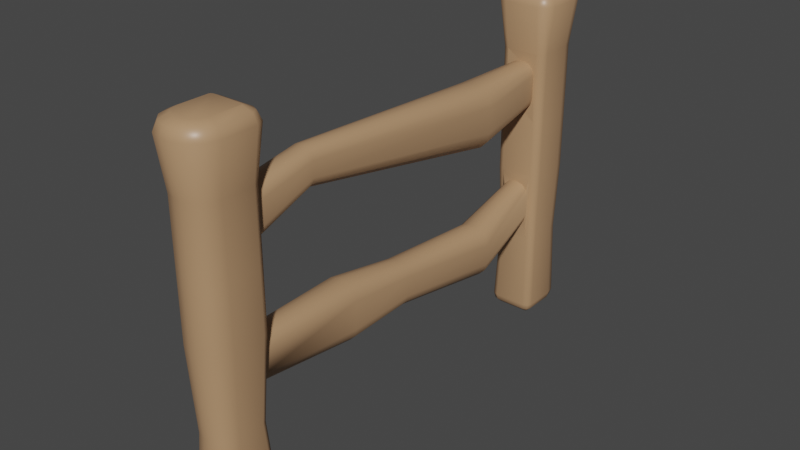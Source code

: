 # Source: fence.blend  (saved by Blender 2.83.19; exported with 4.5.12 LTS)
import bpy
from mathutils import Matrix  # noqa: F401  (used for matrix-valued properties, if any)

bpy.ops.wm.read_factory_settings(use_empty=True)
scene = bpy.context.scene
scene.name = 'Scene'

# ---- collections
col_collection = bpy.data.collections.new('Collection'); scene.collection.children.link(col_collection)

# ---- images (referenced by path relative to the original .blend; pixels are not part of the script)
import os
ASSET_DIR = os.environ.get("B2B_ASSET_DIR", "")  # directory of the original .blend (textures are referenced by path, not embedded)
HERE = os.path.dirname(os.path.abspath(__file__))  # packed textures are extracted next to this script under _unpacked/

def load_image(name, relpath, width, height, colorspace="sRGB"):
    """Load a texture the original file referenced (path relative to the .blend, or extracted next to this script)."""
    p = next((c for c in (os.path.join(HERE, relpath), os.path.join(ASSET_DIR, relpath)) if relpath and os.path.exists(c)), "")
    if p:
        img = bpy.data.images.load(p, check_existing=True)
        img.name = name
    else:  # same state as the original file: an image datablock whose file is absent (Cycles renders it pink)
        img = bpy.data.images.new(name, width, height)
        img.source = "FILE"
        img.filepath = "//" + (relpath or name)
    img.colorspace_settings.name = colorspace
    return img
img_untitled = load_image('Untitled', 'Untitled.png', 1024, 1024, 'sRGB')

# ---- materials (node trees are filled in below, after node groups)
mat_material = bpy.data.materials.new('Material')
mat_material.alpha_threshold = 0.0
mat_material.line_color = (0.0, 0.0, 0.0, 1.0)

# ---- node groups
ng_auto_smooth = bpy.data.node_groups.new('Auto Smooth', 'GeometryNodeTree')
_s = ng_auto_smooth.interface.new_socket(name='Geometry', in_out='OUTPUT', socket_type='NodeSocketGeometry')
_s = ng_auto_smooth.interface.new_socket(name='Geometry', in_out='INPUT', socket_type='NodeSocketGeometry')
_s = ng_auto_smooth.interface.new_socket(name='Angle', in_out='INPUT', socket_type='NodeSocketFloat')
_s.subtype = 'ANGLE'
_s.min_value = 0.0
_s.max_value = 3.142
ng_auto_smooth.is_modifier = True
_N = ng_auto_smooth.nodes; _L = ng_auto_smooth.links
n0 = _N.new('NodeGroupOutput'); n0.name = 'Group Output'; n0.location = (480, -100)
n1 = _N.new('NodeGroupInput'); n1.name = 'Group Input'; n1.location = (-420, -300)
n2 = _N.new('NodeGroupInput'); n2.name = 'Group Input.001'; n2.location = (-60, -100)
n3 = _N.new('GeometryNodeSetShadeSmooth'); n3.name = 'Set Shade Smooth'; n3.location = (120, -100)
n3.domain = 'EDGE'
n4 = _N.new('GeometryNodeSetShadeSmooth'); n4.name = 'Set Shade Smooth.001'; n4.location = (300, -100)
n5 = _N.new('GeometryNodeInputMeshEdgeAngle'); n5.name = 'Edge Angle'; n5.location = (-420, -220)
n6 = _N.new('GeometryNodeInputEdgeSmooth'); n6.name = 'Is Edge Smooth'; n6.location = (-60, -160)
n7 = _N.new('GeometryNodeInputShadeSmooth'); n7.name = 'Is Face Smooth'; n7.location = (-240, -340)
n8 = _N.new('FunctionNodeBooleanMath'); n8.name = 'Boolean Math'; n8.location = (-60, -220)
n9 = _N.new('FunctionNodeCompare'); n9.name = 'Compare'; n9.location = (-240, -180)
n9.operation = 'LESS_EQUAL'
_L.new(n5.outputs[0], n9.inputs[0])
_L.new(n4.outputs[0], n0.inputs[0])
_L.new(n1.outputs[1], n9.inputs[1])
_L.new(n9.outputs[0], n8.inputs[0])
_L.new(n7.outputs[0], n8.inputs[1])
_L.new(n2.outputs[0], n3.inputs[0])
_L.new(n6.outputs[0], n3.inputs[1])
_L.new(n3.outputs[0], n4.inputs[0])
_L.new(n8.outputs[0], n3.inputs[2])
n0.is_active_output = True

# ---- material node trees
mat_material.use_nodes = True; mat_material.node_tree.nodes.clear()
_N = mat_material.node_tree.nodes; _L = mat_material.node_tree.links
n0 = _N.new('ShaderNodeOutputMaterial'); n0.name = 'Material Output'; n0.location = (300, 300)
n1 = _N.new('ShaderNodeBsdfPrincipled'); n1.name = 'Principled BSDF'; n1.location = (10, 300)
n1.distribution = 'GGX'
n1.subsurface_method = 'BURLEY'
n1.inputs[0].default_value = (0.4564, 0.2698, 0.1451, 1.0)
n1.inputs[2].default_value = 0.4
n1.inputs[3].default_value = 1.45
n1.inputs[27].default_value = (0.0, 0.0, 0.0, 1.0)
n1.inputs[28].default_value = 1.0
n2 = _N.new('ShaderNodeTexImage'); n2.name = 'Image Texture'; n2.location = (-349, 241)
n2.image = img_untitled
_L.new(n1.outputs[0], n0.inputs[0])
n0.is_active_output = True

# ---- world
world_world = bpy.data.worlds.new('World'); scene.world = world_world
world_world.use_nodes = True; world_world.node_tree.nodes.clear()
_N = world_world.node_tree.nodes; _L = world_world.node_tree.links
n0 = _N.new('ShaderNodeOutputWorld'); n0.name = 'World Output'; n0.location = (300, 300)
n1 = _N.new('ShaderNodeBackground'); n1.name = 'Background'; n1.location = (10, 300)
n1.inputs[0].default_value = (0.05088, 0.05088, 0.05088, 1.0)
_L.new(n1.outputs[0], n0.inputs[0])
n0.is_active_output = True
world_world.color = (0.05088, 0.05088, 0.05088)
world_world.use_sun_shadow = False
world_world.sun_shadow_jitter_overblur = 0.0

# ---- meshes
me_cube = bpy.data.meshes.new('Cube')
me_cube.from_pydata([(-0.7697, 1.508, 10.03), (-0.112, 0.8504, 10.03), (-0.6816, 1.179, 10.03), (-0.4408, 0.9385, 10.03), (0.1161, 0.8504, 10.03), (0.7739, 1.508, 10.03), (0.445, 0.9385, 10.03), (0.6857, 1.179, 10.03), (0.1161, 0.8504, 7.776), (0.7739, 1.508, 7.776), (0.445, 0.9385, 7.776), (0.6857, 1.179, 7.776), (-0.7697, 1.508, 7.776), (-0.112, 0.8504, 7.776), (-0.6816, 1.179, 7.776), (-0.4408, 0.9385, 7.776), (0.1161, 0.8504, 5.889), (0.7739, 1.508, 5.889), (0.445, 0.9385, 5.889), (0.6857, 1.179, 5.889), (-0.7697, 1.508, 5.889), (-0.112, 0.8504, 5.889), (-0.6816, 1.179, 5.889), (-0.4408, 0.9385, 5.889), (0.6413, 1.555, 3.14), (0.09655, 1.01, 3.14), (0.5684, 1.283, 3.14), (0.3689, 1.083, 3.14), (-0.6372, 1.555, 3.14), (-0.09238, 1.01, 3.14), (-0.5642, 1.283, 3.14), (-0.3648, 1.083, 3.14), (0.7739, 15.98, 10.03), (0.1161, 16.64, 10.03), (0.6857, 16.31, 10.03), (0.445, 16.55, 10.03), (-0.112, 16.64, 10.03), (-0.7697, 15.98, 10.03), (-0.4408, 16.55, 10.03), (-0.6816, 16.31, 10.03), (0.7739, 15.98, 7.776), (0.1161, 16.64, 7.776), (0.6857, 16.31, 7.776), (0.445, 16.55, 7.776), (-0.112, 16.64, 7.776), (-0.7697, 15.98, 7.776), (-0.4408, 16.55, 7.776), (-0.6816, 16.31, 7.776), (0.7739, 15.98, 5.889), (0.1161, 16.64, 5.889), (0.6857, 16.31, 5.889), (0.445, 16.55, 5.889), (-0.112, 16.64, 5.889), (-0.7697, 15.98, 5.889), (-0.4408, 16.55, 5.889), (-0.6816, 16.31, 5.889), (0.1044, 16.54, 3.532), (0.6944, 15.95, 3.532), (0.3994, 16.46, 3.532), (0.6154, 16.25, 3.532), (-0.6902, 15.95, 3.532), (-0.1002, 16.54, 3.532), (-0.6112, 16.25, 3.532), (-0.3952, 16.46, 3.532), (-0.5293, 2.767, 10.03), (-0.7697, 2.526, 10.03), (-0.6993, 2.696, 10.03), (0.7739, 2.526, 10.03), (0.5335, 2.767, 10.03), (0.7035, 2.696, 10.03), (0.7739, 2.526, 7.776), (0.5335, 2.767, 7.776), (0.7035, 2.696, 7.776), (-0.5293, 2.767, 7.776), (-0.7697, 2.526, 7.776), (-0.6993, 2.696, 7.776), (-0.543, 2.765, 5.901), (-0.7697, 2.526, 5.889), (-0.6993, 2.696, 5.889), (0.775, 2.521, 5.888), (0.5658, 2.761, 5.915), (0.705, 2.69, 5.887), (0.4438, 2.609, 2.889), (0.6413, 2.398, 3.14), (0.583, 2.539, 3.14), (-0.6372, 2.398, 3.14), (-0.4396, 2.609, 2.889), (-0.5789, 2.539, 3.14), (-0.7697, 14.95, 7.776), (-0.5293, 14.71, 7.776), (-0.6993, 14.78, 7.776), (-0.7697, 14.95, 10.03), (-0.5293, 14.71, 10.03), (-0.6993, 14.78, 10.03), (0.5335, 14.71, 10.03), (0.7739, 14.95, 10.03), (0.7035, 14.78, 10.03), (0.5335, 14.71, 7.776), (0.7739, 14.95, 7.776), (0.7035, 14.78, 7.776), (-0.6902, 15.03, 3.532), (-0.4746, 14.81, 3.532), (-0.6271, 14.88, 3.532), (-0.7697, 14.95, 5.889), (-0.5293, 14.71, 5.889), (-0.6993, 14.78, 5.889), (0.5335, 14.71, 5.889), (0.7739, 14.95, 5.889), (0.7035, 14.78, 5.889), (0.6944, 15.03, 3.532), (0.4788, 14.81, 3.532), (0.6313, 14.88, 3.532), (0.0883, 1.062, 11.99), (0.1425, 0.6497, 11.57), (0.1257, 0.7775, 11.85), (0.5625, 1.536, 11.99), (0.9745, 1.482, 11.57), (0.8467, 1.499, 11.85), (0.336, 1.127, 11.99), (0.5462, 0.7633, 11.57), (0.4816, 0.8751, 11.85), (0.497, 1.288, 11.99), (0.861, 1.078, 11.57), (0.7491, 1.143, 11.85), (-0.5583, 1.536, 11.99), (-0.9703, 1.482, 11.57), (-0.8426, 1.499, 11.85), (-0.08413, 1.062, 11.99), (-0.1384, 0.6497, 11.57), (-0.1216, 0.7775, 11.85), (-0.4929, 1.288, 11.99), (-0.8568, 1.078, 11.57), (-0.7449, 1.143, 11.85), (-0.3319, 1.127, 11.99), (-0.542, 0.7633, 11.57), (-0.4774, 0.8751, 11.85), (0.5625, 15.95, 11.99), (0.9745, 16.01, 11.57), (0.8467, 15.99, 11.85), (0.0883, 16.43, 11.99), (0.1425, 16.84, 11.57), (0.1257, 16.71, 11.85), (0.497, 16.2, 11.99), (0.861, 16.41, 11.57), (0.7491, 16.34, 11.85), (0.336, 16.36, 11.99), (0.5462, 16.72, 11.57), (0.4816, 16.61, 11.85), (-0.08413, 16.43, 11.99), (-0.1384, 16.84, 11.57), (-0.1216, 16.71, 11.85), (-0.5583, 15.95, 11.99), (-0.9703, 16.01, 11.57), (-0.8426, 15.99, 11.85), (-0.3319, 16.36, 11.99), (-0.542, 16.72, 11.57), (-0.4774, 16.61, 11.85), (-0.4929, 16.2, 11.99), (-0.8568, 16.41, 11.57), (-0.7449, 16.34, 11.85), (0.5631, 2.485, 11.99), (0.9723, 2.566, 11.57), (0.8461, 2.541, 11.85), (0.4916, 2.556, 11.99), (0.573, 2.965, 11.57), (0.5479, 2.839, 11.85), (0.5418, 2.535, 11.99), (0.8464, 2.839, 11.57), (0.7531, 2.746, 11.85), (-0.4874, 2.556, 11.99), (-0.5688, 2.965, 11.57), (-0.5437, 2.839, 11.85), (-0.559, 2.485, 11.99), (-0.9682, 2.566, 11.57), (-0.8419, 2.541, 11.85), (-0.5376, 2.535, 11.99), (-0.8422, 2.839, 11.57), (-0.7489, 2.746, 11.85), (0.4916, 14.92, 11.99), (0.573, 14.51, 11.57), (0.5479, 14.64, 11.85), (0.5631, 15.0, 11.99), (0.9723, 14.91, 11.57), (0.8461, 14.94, 11.85), (0.5417, 14.94, 11.99), (0.8464, 14.64, 11.57), (0.7531, 14.73, 11.85), (-0.559, 15.0, 11.99), (-0.9682, 14.91, 11.57), (-0.8419, 14.94, 11.85), (-0.4874, 14.92, 11.99), (-0.5688, 14.51, 11.57), (-0.5437, 14.64, 11.85), (-0.5376, 14.94, 11.99), (-0.8422, 14.64, 11.57), (-0.7489, 14.73, 11.85), (0.4579, 2.767, 9.328), (0.07294, 2.767, 9.718), (0.5335, 2.767, 10.03), (0.4063, 2.767, 9.523), (0.2654, 2.767, 9.665), (-0.06878, 2.767, 9.718), (-0.4537, 2.767, 9.328), (-0.5293, 2.767, 10.03), (-0.2613, 2.767, 9.665), (-0.4022, 2.767, 9.523), (0.07294, 2.767, 8.166), (0.4579, 2.767, 8.559), (0.5311, 2.767, 7.788), (0.2654, 2.767, 8.219), (0.4063, 2.767, 8.363), (-0.4537, 2.767, 8.559), (-0.06878, 2.767, 8.166), (-0.5269, 2.767, 7.788), (-0.4022, 2.767, 8.363), (-0.2613, 2.767, 8.219), (0.4638, 2.74, 5.18), (0.07599, 2.753, 5.57), (0.4395, 2.759, 5.742), (0.4117, 2.742, 5.374), (0.2697, 2.748, 5.517), (-0.06658, 2.757, 5.571), (-0.4532, 2.764, 5.185), (-0.4335, 2.766, 5.743), (-0.2601, 2.761, 5.52), (-0.4015, 2.764, 5.378), (0.07599, 2.753, 4.088), (0.4638, 2.74, 4.473), (0.4237, 2.672, 4.025), (0.2697, 2.748, 4.139), (0.4117, 2.742, 4.28), (-0.4532, 2.764, 4.478), (-0.06658, 2.757, 4.089), (-0.4182, 2.677, 4.026), (-0.4015, 2.764, 4.284), (-0.2601, 2.761, 4.142), (-0.4537, 14.71, 9.328), (-0.06878, 14.71, 9.718), (-0.5293, 14.71, 10.03), (-0.4022, 14.71, 9.523), (-0.2613, 14.71, 9.666), (0.07294, 14.71, 9.718), (0.4579, 14.71, 9.328), (0.5335, 14.71, 10.03), (0.2654, 14.71, 9.666), (0.4063, 14.71, 9.523), (0.4579, 14.71, 8.558), (0.07294, 14.71, 8.166), (0.5311, 14.71, 7.788), (0.4063, 14.71, 8.362), (0.2654, 14.71, 8.219), (-0.06878, 14.71, 8.166), (-0.4537, 14.71, 8.558), (-0.5269, 14.71, 7.788), (-0.2613, 14.71, 8.219), (-0.4022, 14.71, 8.362), (0.07294, 14.71, 5.573), (0.4579, 14.71, 5.185), (0.5335, 14.71, 5.888), (0.2654, 14.71, 5.521), (0.4063, 14.71, 5.379), (-0.4537, 14.71, 5.185), (-0.06878, 14.71, 5.573), (-0.5293, 14.71, 5.888), (-0.4022, 14.71, 5.379), (-0.2613, 14.71, 5.521), (0.4551, 14.72, 4.473), (0.07089, 14.74, 4.075), (0.4609, 14.81, 3.692), (0.3966, 14.74, 4.266), (0.2558, 14.75, 4.121), (-0.06672, 14.74, 4.075), (-0.451, 14.72, 4.473), (-0.4567, 14.81, 3.692), (-0.2517, 14.75, 4.121), (-0.3924, 14.74, 4.266), (-0.0594, 4.88, 10.09), (-0.3934, 4.88, 9.754), (-0.2264, 4.88, 10.05), (-0.3486, 4.88, 9.923), (-0.6919, 12.09, 9.109), (-0.1058, 12.09, 9.702), (-0.6134, 12.09, 9.406), (-0.3989, 12.09, 9.623), (-0.3934, 4.88, 9.274), (-0.0594, 4.88, 8.933), (-0.3486, 4.88, 9.104), (-0.2264, 4.88, 8.979), (-0.1058, 12.09, 7.669), (-0.6919, 12.09, 8.265), (-0.3989, 12.09, 7.749), (-0.6134, 12.09, 7.967), (0.3976, 4.88, 9.754), (0.06356, 4.88, 10.09), (0.3528, 4.88, 9.923), (0.2306, 4.88, 10.05), (0.11, 12.09, 9.702), (0.6961, 12.09, 9.109), (0.403, 12.09, 9.623), (0.6176, 12.09, 9.406), (0.06356, 4.88, 8.933), (0.3976, 4.88, 9.274), (0.2306, 4.88, 8.979), (0.3528, 4.88, 9.104), (0.6961, 12.09, 8.265), (0.11, 12.09, 7.669), (0.6176, 12.09, 7.967), (0.403, 12.09, 7.749), (-0.5887, 6.13, 4.214), (-0.08976, 6.13, 3.712), (-0.5218, 6.13, 3.963), (-0.3392, 6.13, 3.78), (0.1161, 12.06, 3.334), (-0.401, 12.05, 3.851), (-0.1288, 12.06, 3.405), (-0.3283, 12.06, 3.603), (0.09392, 6.13, 3.712), (0.5929, 6.13, 4.214), (0.3434, 6.13, 3.78), (0.526, 6.13, 3.963), (0.8118, 12.05, 3.851), (0.2947, 12.06, 3.334), (0.7391, 12.06, 3.603), (0.5396, 12.06, 3.405), (-0.08976, 6.13, 5.633), (-0.5887, 6.13, 5.131), (-0.3392, 6.13, 5.565), (-0.5218, 6.13, 5.382), (-0.4015, 12.05, 4.53), (0.1155, 12.04, 5.051), (-0.3318, 12.05, 4.776), (-0.1323, 12.04, 4.978), (0.5929, 6.13, 5.131), (0.09392, 6.13, 5.633), (0.526, 6.13, 5.382), (0.3434, 6.13, 5.565), (0.2953, 12.04, 5.051), (0.8123, 12.05, 4.53), (0.5431, 12.04, 4.978), (0.7426, 12.05, 4.776), (0.3889, 1.559, 0.6388), (0.7739, 1.508, 1.024), (0.5814, 1.533, 0.6904), (0.7223, 1.515, 0.8313), (0.06545, 1.235, 0.6388), (0.1161, 0.8504, 1.024), (0.09079, 1.043, 0.6904), (0.1093, 0.902, 0.8313), (0.3406, 1.379, 0.6388), (0.6857, 1.179, 1.024), (0.5132, 1.279, 0.6904), (0.6395, 1.206, 0.8313), (0.2457, 1.284, 0.6388), (0.445, 0.9385, 1.024), (0.3454, 1.111, 0.6904), (0.4183, 0.9847, 0.8313), (-0.06128, 1.235, 0.6388), (-0.112, 0.8504, 1.024), (-0.08662, 1.043, 0.6904), (-0.1052, 0.902, 0.8313), (-0.3847, 1.559, 0.6388), (-0.7697, 1.508, 1.024), (-0.5772, 1.533, 0.6904), (-0.7181, 1.515, 0.8313), (-0.2416, 1.284, 0.6388), (-0.4408, 0.9385, 1.024), (-0.3412, 1.111, 0.6904), (-0.4141, 0.9847, 0.8313), (-0.3364, 1.379, 0.6388), (-0.6816, 1.179, 1.024), (-0.509, 1.279, 0.6904), (-0.6353, 1.206, 0.8313), (0.06544, 16.25, 0.6388), (0.1161, 16.64, 1.024), (0.09079, 16.44, 0.6904), (0.1093, 16.59, 0.8313), (0.3889, 15.73, 0.6388), (0.7739, 15.98, 1.024), (0.5814, 15.95, 0.6904), (0.7223, 15.97, 0.8313), (0.2457, 16.2, 0.6388), (0.445, 16.55, 1.024), (0.3454, 16.38, 0.6904), (0.4183, 16.5, 0.8313), (0.3406, 16.11, 0.6388), (0.6857, 16.31, 1.024), (0.5132, 16.21, 0.6904), (0.6395, 16.28, 0.8313), (-0.3847, 15.74, 0.6388), (-0.7697, 15.98, 1.024), (-0.5772, 15.95, 0.6904), (-0.7181, 15.97, 0.8313), (-0.06128, 16.25, 0.6388), (-0.112, 16.64, 1.024), (-0.08662, 16.44, 0.6904), (-0.1052, 16.59, 0.8313), (-0.3364, 16.11, 0.6388), (-0.6816, 16.31, 1.024), (-0.509, 16.21, 0.6904), (-0.6353, 16.28, 0.8313), (-0.2416, 16.2, 0.6388), (-0.4408, 16.55, 1.024), (-0.3412, 16.38, 0.6904), (-0.4141, 16.5, 0.8313), (0.3857, 2.506, 0.6427), (0.5335, 2.767, 1.024), (0.4952, 2.574, 0.6904), (0.5233, 2.715, 0.8313), (0.4691, 2.357, 0.6497), (0.7739, 2.526, 1.024), (0.5814, 2.488, 0.6904), (0.7223, 2.516, 0.8313), (0.4228, 2.444, 0.6598), (0.7035, 2.696, 1.024), (0.5561, 2.549, 0.6904), (0.664, 2.657, 0.8313), (-0.4441, 2.4, 0.5883), (-0.7697, 2.526, 1.024), (-0.5772, 2.488, 0.6904), (-0.7181, 2.516, 0.8313), (-0.422, 2.478, 0.6858), (-0.5293, 2.767, 1.024), (-0.4911, 2.574, 0.6904), (-0.5191, 2.715, 0.8313), (-0.4373, 2.43, 0.6419), (-0.6993, 2.696, 1.024), (-0.552, 2.549, 0.6904), (-0.6598, 2.657, 0.8313), (0.3889, 15.23, 0.6388), (0.7739, 14.95, 1.024), (0.5814, 14.99, 0.6904), (0.7223, 14.96, 0.8313), (0.4032, 15.04, 0.5929), (0.5335, 14.71, 1.024), (0.4952, 14.91, 0.6904), (0.5233, 14.76, 0.8313), (0.4088, 15.08, 0.6388), (0.7035, 14.78, 1.024), (0.5561, 14.93, 0.6904), (0.664, 14.82, 0.8313), (-0.3871, 15.04, 0.6534), (-0.5293, 14.71, 1.024), (-0.4911, 14.91, 0.6904), (-0.5191, 14.76, 0.8313), (-0.3847, 15.22, 0.6388), (-0.7697, 14.95, 1.024), (-0.5772, 14.99, 0.6904), (-0.7181, 14.96, 0.8313), (-0.4047, 15.08, 0.6388), (-0.6993, 14.78, 1.024), (-0.552, 14.93, 0.6904), (-0.6598, 14.82, 0.8313), (-0.4791, 8.539, 4.164), (-0.4231, 8.541, 3.964), (-0.2695, 8.542, 3.81), (-0.07076, 8.542, 3.755), (0.07493, 8.542, 3.755), (0.2737, 8.542, 3.81), (0.4272, 8.541, 3.964), (0.4833, 8.539, 4.164), (-0.07097, 8.535, 5.218), (-0.2709, 8.536, 5.162), (-0.4245, 8.537, 5.006), (-0.4793, 8.538, 4.807), (0.4835, 8.538, 4.807), (0.4286, 8.537, 5.006), (0.2751, 8.536, 5.162), (0.07514, 8.535, 5.218)], [], [(122, 7, 5, 116), (83, 409, 413, 84), (146, 35, 33, 140), (365, 31, 30, 369), (25, 345, 353, 27), (119, 6, 7, 122), (16, 8, 13, 21), (221, 217, 333, 324), (212, 285, 300, 206), (20, 12, 74, 77), (280, 236, 252, 289), (227, 317, 332, 216), (79, 70, 9, 17), (25, 16, 21, 29), (59, 385, 381, 58), (232, 309, 316, 226), (1, 128, 134, 3), (8, 4, 1, 13), (27, 353, 349, 26), (416, 424, 420, 404, 412, 408, 340, 348, 352, 344, 356, 364, 368, 360), (143, 34, 35, 146), (136, 142, 145, 139, 148, 154, 157, 151, 187, 193, 190, 178, 184, 181), (207, 301, 292, 196), (61, 393, 401, 63), (185, 96, 95, 182), (388, 396, 400, 392, 372, 380, 384, 376, 428, 436, 432, 440, 448, 444), (48, 40, 98, 107), (106, 97, 89, 104), (312, 271, 267, 321), (329, 336, 256, 262), (61, 52, 49, 56), (52, 44, 41, 49), (88, 91, 37, 45), (277, 280, 289, 284), (268, 267, 271, 273, 101, 110), (57, 377, 385, 59), (44, 36, 33, 41), (155, 38, 39, 158), (441, 101, 102, 449), (12, 0, 65, 74), (70, 67, 5, 9), (198, 197, 201, 203, 64, 68), (76, 73, 71, 80), (28, 20, 77, 85), (83, 79, 17, 24), (218, 217, 221, 223, 76, 80), (304, 246, 242, 297), (103, 88, 45, 53), (288, 251, 247, 305), (40, 32, 95, 98), (281, 296, 241, 237), (100, 103, 53, 60), (320, 266, 257, 337), (57, 48, 107, 109), (328, 261, 272, 313), (273, 272, 261, 263, 104, 101), (258, 257, 266, 268, 110, 106), (263, 262, 256, 258, 106, 104), (238, 237, 241, 243, 94, 92), (253, 252, 236, 238, 92, 89), (248, 247, 251, 253, 89, 97), (243, 242, 246, 248, 97, 94), (202, 277, 284, 211), (455, 312, 321, 456), (213, 212, 206, 208, 71, 73), (301, 304, 297, 292), (208, 207, 196, 198, 68, 71), (285, 288, 305, 300), (203, 202, 211, 213, 73, 64), (276, 293, 296, 281), (222, 325, 308, 231), (460, 467, 336, 329), (228, 227, 216, 218, 80, 82), (26, 349, 341, 24), (223, 222, 231, 233, 86, 76), (459, 320, 337, 464), (233, 232, 226, 228, 82, 86), (463, 328, 313, 452), (3, 134, 131, 2), (137, 32, 34, 143), (0, 125, 173, 65), (345, 25, 29, 357), (357, 29, 31, 365), (409, 83, 24, 341), (13, 1, 3, 15), (15, 3, 2, 14), (14, 2, 0, 12), (4, 113, 128, 1), (2, 131, 125, 0), (67, 161, 116, 5), (4, 8, 10, 6), (6, 10, 11, 7), (7, 11, 9, 5), (21, 13, 15, 23), (23, 15, 14, 22), (22, 14, 12, 20), (8, 16, 18, 10), (10, 18, 19, 11), (11, 19, 17, 9), (29, 21, 23, 31), (31, 23, 22, 30), (30, 22, 20, 28), (16, 25, 27, 18), (18, 27, 26, 19), (19, 26, 24, 17), (369, 30, 28, 361), (58, 381, 373, 56), (361, 28, 85, 417), (377, 57, 109, 429), (62, 397, 389, 60), (393, 61, 56, 373), (63, 401, 397, 62), (84, 413, 405, 82), (445, 100, 60, 389), (32, 137, 182, 95), (149, 36, 38, 155), (36, 149, 140, 33), (158, 39, 37, 152), (161, 67, 69, 167), (91, 188, 152, 37), (32, 40, 42, 34), (34, 42, 43, 35), (35, 43, 41, 33), (36, 44, 46, 38), (38, 46, 47, 39), (39, 47, 45, 37), (40, 48, 50, 42), (42, 50, 51, 43), (43, 51, 49, 41), (44, 52, 54, 46), (46, 54, 55, 47), (47, 55, 53, 45), (48, 57, 59, 50), (50, 59, 58, 51), (51, 58, 56, 49), (52, 61, 63, 54), (54, 63, 62, 55), (55, 62, 60, 53), (160, 166, 163, 169, 175, 172, 124, 130, 133, 127, 112, 118, 121, 115), (87, 425, 417, 85), (421, 86, 82, 405), (111, 437, 429, 109), (86, 421, 425, 87), (167, 69, 68, 164), (64, 170, 164, 68), (176, 66, 65, 173), (179, 94, 96, 185), (67, 70, 72, 69), (69, 72, 71, 68), (64, 73, 75, 66), (66, 75, 74, 65), (70, 79, 81, 72), (72, 81, 80, 71), (73, 76, 78, 75), (75, 78, 77, 74), (79, 83, 84, 81), (81, 84, 82, 80), (76, 86, 87, 78), (78, 87, 85, 77), (92, 191, 194, 93), (433, 110, 101, 441), (110, 433, 437, 111), (89, 92, 93, 90), (90, 93, 91, 88), (94, 179, 191, 92), (93, 194, 188, 91), (94, 97, 99, 96), (96, 99, 98, 95), (104, 89, 90, 105), (105, 90, 88, 103), (97, 106, 108, 99), (99, 108, 107, 98), (101, 104, 105, 102), (102, 105, 103, 100), (106, 110, 111, 108), (108, 111, 109, 107), (449, 102, 100, 445), (170, 64, 66, 176), (127, 133, 135, 129), (129, 135, 134, 128), (133, 130, 132, 135), (135, 132, 131, 134), (130, 124, 126, 132), (132, 126, 125, 131), (118, 112, 114, 120), (120, 114, 113, 119), (121, 118, 120, 123), (123, 120, 119, 122), (115, 121, 123, 117), (117, 123, 122, 116), (142, 136, 138, 144), (144, 138, 137, 143), (145, 142, 144, 147), (147, 144, 143, 146), (139, 145, 147, 141), (141, 147, 146, 140), (154, 148, 150, 156), (156, 150, 149, 155), (157, 154, 156, 159), (159, 156, 155, 158), (151, 157, 159, 153), (153, 159, 158, 152), (112, 127, 129, 114), (114, 129, 128, 113), (140, 149, 150, 141), (141, 150, 148, 139), (166, 160, 162, 168), (168, 162, 161, 167), (163, 166, 168, 165), (165, 168, 167, 164), (175, 169, 171, 177), (177, 171, 170, 176), (172, 175, 177, 174), (174, 177, 176, 173), (190, 193, 195, 192), (192, 195, 194, 191), (193, 187, 189, 195), (195, 189, 188, 194), (184, 178, 180, 186), (186, 180, 179, 185), (181, 184, 186, 183), (183, 186, 185, 182), (169, 163, 165, 171), (171, 165, 164, 170), (160, 115, 117, 162), (162, 117, 116, 161), (173, 125, 126, 174), (174, 126, 124, 172), (182, 137, 138, 183), (183, 138, 136, 181), (152, 188, 189, 153), (153, 189, 187, 151), (191, 179, 180, 192), (192, 180, 178, 190), (113, 4, 6, 119), (196, 199, 198), (199, 200, 198), (200, 197, 198), (201, 204, 203), (204, 205, 203), (205, 202, 203), (206, 209, 208), (209, 210, 208), (210, 207, 208), (211, 214, 213), (214, 215, 213), (215, 212, 213), (216, 219, 218), (219, 220, 218), (220, 217, 218), (221, 224, 223), (224, 225, 223), (225, 222, 223), (226, 229, 228), (229, 230, 228), (230, 227, 228), (231, 234, 233), (234, 235, 233), (235, 232, 233), (236, 239, 238), (239, 240, 238), (240, 237, 238), (241, 244, 243), (244, 245, 243), (245, 242, 243), (246, 249, 248), (249, 250, 248), (250, 247, 248), (251, 254, 253), (254, 255, 253), (255, 252, 253), (256, 259, 258), (259, 260, 258), (260, 257, 258), (261, 264, 263), (264, 265, 263), (265, 262, 263), (266, 269, 268), (269, 270, 268), (270, 267, 268), (271, 274, 273), (274, 275, 273), (275, 272, 273), (313, 272, 275, 315), (315, 275, 274, 314), (314, 274, 271, 312), (321, 267, 270, 323), (323, 270, 269, 322), (322, 269, 266, 320), (329, 262, 265, 331), (331, 265, 264, 330), (330, 264, 261, 328), (337, 257, 260, 339), (339, 260, 259, 338), (338, 259, 256, 336), (281, 237, 240, 283), (283, 240, 239, 282), (282, 239, 236, 280), (289, 252, 255, 291), (291, 255, 254, 290), (290, 254, 251, 288), (297, 242, 245, 299), (299, 245, 244, 298), (298, 244, 241, 296), (305, 247, 250, 307), (307, 250, 249, 306), (306, 249, 246, 304), (201, 276, 278, 204), (204, 278, 279, 205), (205, 279, 277, 202), (276, 281, 283, 278), (278, 283, 282, 279), (279, 282, 280, 277), (211, 284, 286, 214), (214, 286, 287, 215), (215, 287, 285, 212), (284, 289, 291, 286), (286, 291, 290, 287), (287, 290, 288, 285), (196, 292, 294, 199), (199, 294, 295, 200), (200, 295, 293, 197), (292, 297, 299, 294), (294, 299, 298, 295), (295, 298, 296, 293), (206, 300, 302, 209), (209, 302, 303, 210), (210, 303, 301, 207), (300, 305, 307, 302), (302, 307, 306, 303), (303, 306, 304, 301), (231, 308, 310, 234), (234, 310, 311, 235), (235, 311, 309, 232), (452, 313, 315, 453), (453, 315, 314, 454), (454, 314, 312, 455), (226, 316, 318, 229), (229, 318, 319, 230), (230, 319, 317, 227), (456, 321, 323, 457), (457, 323, 322, 458), (458, 322, 320, 459), (221, 324, 326, 224), (224, 326, 327, 225), (225, 327, 325, 222), (460, 329, 331, 461), (461, 331, 330, 462), (462, 330, 328, 463), (216, 332, 334, 219), (219, 334, 335, 220), (220, 335, 333, 217), (464, 337, 339, 465), (465, 339, 338, 466), (466, 338, 336, 467), (344, 352, 354, 346), (346, 354, 355, 347), (347, 355, 353, 345), (352, 348, 350, 354), (354, 350, 351, 355), (355, 351, 349, 353), (348, 340, 342, 350), (350, 342, 343, 351), (351, 343, 341, 349), (364, 356, 358, 366), (366, 358, 359, 367), (367, 359, 357, 365), (368, 364, 366, 370), (370, 366, 367, 371), (371, 367, 365, 369), (360, 368, 370, 362), (362, 370, 371, 363), (363, 371, 369, 361), (376, 384, 386, 378), (378, 386, 387, 379), (379, 387, 385, 377), (384, 380, 382, 386), (386, 382, 383, 387), (387, 383, 381, 385), (380, 372, 374, 382), (382, 374, 375, 383), (383, 375, 373, 381), (392, 400, 402, 394), (394, 402, 403, 395), (395, 403, 401, 393), (400, 396, 398, 402), (402, 398, 399, 403), (403, 399, 397, 401), (396, 388, 390, 398), (398, 390, 391, 399), (399, 391, 389, 397), (356, 344, 346, 358), (358, 346, 347, 359), (359, 347, 345, 357), (372, 392, 394, 374), (374, 394, 395, 375), (375, 395, 393, 373), (408, 412, 414, 410), (410, 414, 415, 411), (411, 415, 413, 409), (412, 404, 406, 414), (414, 406, 407, 415), (415, 407, 405, 413), (420, 424, 426, 422), (422, 426, 427, 423), (423, 427, 425, 421), (424, 416, 418, 426), (426, 418, 419, 427), (427, 419, 417, 425), (432, 436, 438, 434), (434, 438, 439, 435), (435, 439, 437, 433), (436, 428, 430, 438), (438, 430, 431, 439), (439, 431, 429, 437), (448, 440, 442, 450), (450, 442, 443, 451), (451, 443, 441, 449), (444, 448, 450, 446), (446, 450, 451, 447), (447, 451, 449, 445), (404, 420, 422, 406), (406, 422, 423, 407), (407, 423, 421, 405), (340, 408, 410, 342), (342, 410, 411, 343), (343, 411, 409, 341), (361, 417, 419, 363), (363, 419, 418, 362), (362, 418, 416, 360), (428, 376, 378, 430), (430, 378, 379, 431), (431, 379, 377, 429), (440, 432, 434, 442), (442, 434, 435, 443), (443, 435, 433, 441), (445, 389, 391, 447), (447, 391, 390, 446), (446, 390, 388, 444), (201, 197, 293, 276), (335, 466, 467, 333), (334, 465, 466, 335), (332, 464, 465, 334), (327, 462, 463, 325), (326, 461, 462, 327), (324, 460, 461, 326), (319, 458, 459, 317), (318, 457, 458, 319), (316, 456, 457, 318), (311, 454, 455, 309), (310, 453, 454, 311), (308, 452, 453, 310), (325, 463, 452, 308), (317, 459, 464, 332), (324, 333, 467, 460), (309, 455, 456, 316)])
me_cube.polygons.foreach_set('use_smooth', [True] * 456)
_uv = me_cube.uv_layers.new(name='UVMap')
_uv.uv.foreach_set('vector', [0.6234, 0.7071, 0.5857, 0.7071, 0.5857, 0.6642, 0.6193, 0.6642, 0.4311, 0.5314, 0.3836, 0.5314, 0.3804, 0.5027, 0.4299, 0.501, 0.6345, 0.4652, 0.5857, 0.4467, 0.5857, 0.3935, 0.6193, 0.3935, 0.3836, 0.9467, 0.4311, 0.9467, 0.4311, 1.0, 0.3836, 1.0, 0.4311, 0.8565, 0.3836, 0.8565, 0.3682, 0.7846, 0.4254, 0.7963, 0.6345, 0.7848, 0.5857, 0.8033, 0.5857, 0.7071, 0.6234, 0.7071, 0.4928, 0.8565, 0.5351, 0.8565, 0.5351, 0.8935, 0.4928, 0.8935, 0.4857, 0.3635, 0.4857, 0.3865, 0.4857, 0.5208, 0.4857, 0.5108, 0.5629, 0.3635, 0.5629, 0.456, 0.5629, 0.4709, 0.5629, 0.3865, 0.4928, 0.0858, 0.5351, 0.0858, 0.5351, 0.2186, 0.4928, 0.2186, 0.5741, 0.8069, 0.5747, 0.9488, 0.5669, 0.9488, 0.5675, 0.8069, 0.4716, 0.4488, 0.4716, 0.548, 0.4807, 0.548, 0.4807, 0.4488, 0.4928, 0.5314, 0.5351, 0.5314, 0.5351, 0.6642, 0.4928, 0.6642, 0.4311, 0.8565, 0.4928, 0.8565, 0.4928, 0.8935, 0.4311, 0.8935, 0.4399, 0.5427, 0.3795, 0.5427, 0.3682, 0.4654, 0.4399, 0.4467, 0.4667, 0.3635, 0.4667, 0.5108, 0.4667, 0.5208, 0.4667, 0.3865, 0.5857, 0.8935, 0.6193, 0.8935, 0.6193, 0.9467, 0.5857, 0.9467, 0.5351, 0.8565, 0.5857, 0.8565, 0.5857, 0.8935, 0.5351, 0.8935, 0.4254, 0.7963, 0.3682, 0.7846, 0.3795, 0.7071, 0.4296, 0.7071, 0.2047, 0.5234, 0.2009, 0.5304, 0.1937, 0.5323, 0.3265, 0.5485, 0.3189, 0.5457, 0.3156, 0.5394, 0.3188, 0.6602, 0.3141, 0.6874, 0.2999, 0.7019, 0.2676, 0.7052, 0.2449, 0.7028, 0.2139, 0.6944, 0.1982, 0.6813, 0.1908, 0.6569, 0.6234, 0.5427, 0.5857, 0.5427, 0.5857, 0.4467, 0.6345, 0.4652, 0.6566, 0.5802, 0.6601, 0.5443, 0.6774, 0.5163, 0.7142, 0.5064, 0.7278, 0.492, 0.7235, 0.449, 0.7424, 0.4535, 0.7965, 0.5404, 0.831, 0.7089, 0.8294, 0.7124, 0.8251, 0.7138, 0.6684, 0.715, 0.6642, 0.7138, 0.6624, 0.7102, 0.5669, 0.4488, 0.5675, 0.5112, 0.5741, 0.5112, 0.5747, 0.4488, 0.4399, 0.3565, 0.3836, 0.3565, 0.3268, 0.3634, 0.4399, 0.3033, 0.6224, 0.7472, 0.5857, 0.75, 0.5857, 0.7188, 0.6193, 0.7188, 0.226, 0.5422, 0.2544, 0.4934, 0.2684, 0.4854, 0.2776, 0.5051, 0.2886, 0.5167, 0.3116, 0.5313, 0.3231, 0.5489, 0.3264, 0.5771, 0.3169, 0.7053, 0.3204, 0.6986, 0.3281, 0.6963, 0.1805, 0.695, 0.1885, 0.6974, 0.1913, 0.7042, 0.4928, 0.5855, 0.5351, 0.5855, 0.5351, 0.7188, 0.4928, 0.7188, 0.4927, 0.7889, 0.5351, 0.7889, 0.5351, 0.9611, 0.4927, 0.9611, 0.4667, 0.7375, 0.4667, 0.8865, 0.4667, 0.8635, 0.4667, 0.7277, 0.4857, 0.7375, 0.4857, 0.7277, 0.4857, 0.8635, 0.4857, 0.8865, 0.4399, 0.3565, 0.4928, 0.3565, 0.4928, 0.3935, 0.4399, 0.3935, 0.4928, 0.3565, 0.5351, 0.3565, 0.5351, 0.3935, 0.4928, 0.3935, 0.5351, 0.03123, 0.5857, 0.03123, 0.5857, 0.1645, 0.5351, 0.1645, 0.5741, 0.4157, 0.5741, 0.8069, 0.5675, 0.8069, 0.5675, 0.4157, 0.4484, 0.7928, 0.4667, 0.8635, 0.4667, 0.8865, 0.4484, 0.9572, 0.4399, 0.9611, 0.4399, 0.7889, 0.4399, 0.5855, 0.3836, 0.5855, 0.3795, 0.5427, 0.4399, 0.5427, 0.5351, 0.3565, 0.5857, 0.3565, 0.5857, 0.3935, 0.5351, 0.3935, 0.6754, 0.3626, 0.5857, 0.3033, 0.5857, 0.2073, 0.6865, 0.3029, 0.3836, 0.9611, 0.4399, 0.9611, 0.4399, 1.0, 0.3836, 1.0, 0.5351, 0.0858, 0.5857, 0.0858, 0.5857, 0.2186, 0.5351, 0.2186, 0.5351, 0.5314, 0.5857, 0.5314, 0.5857, 0.6642, 0.5351, 0.6642, 0.5857, 0.4611, 0.5786, 0.3865, 0.5786, 0.3635, 0.5855, 0.2889, 0.5856, 0.2889, 0.5856, 0.4611, 0.4927, 0.2889, 0.5351, 0.2889, 0.5351, 0.4611, 0.4927, 0.4611, 0.4311, 0.0858, 0.4928, 0.0858, 0.4928, 0.2186, 0.4311, 0.2186, 0.4311, 0.5314, 0.4928, 0.5314, 0.4928, 0.6642, 0.4311, 0.6642, 0.4927, 0.4611, 0.4857, 0.3865, 0.4857, 0.3635, 0.4926, 0.2889, 0.4927, 0.2889, 0.4927, 0.4611, 0.5675, 0.7239, 0.5669, 0.8012, 0.5747, 0.8012, 0.5741, 0.7239, 0.4928, 0.03123, 0.5351, 0.03123, 0.5351, 0.1645, 0.4928, 0.1645, 0.5629, 0.7718, 0.5629, 0.8865, 0.5629, 0.8635, 0.5629, 0.7589, 0.5351, 0.5855, 0.5857, 0.5855, 0.5857, 0.7188, 0.5351, 0.7188, 0.5786, 0.7718, 0.5786, 0.7589, 0.5786, 0.8635, 0.5786, 0.8865, 0.4399, 0.03123, 0.4928, 0.03123, 0.4928, 0.1645, 0.4399, 0.1645, 0.4716, 0.7008, 0.4716, 0.8012, 0.4807, 0.8012, 0.4807, 0.7008, 0.4399, 0.5855, 0.4928, 0.5855, 0.4928, 0.7188, 0.4399, 0.7188, 0.4807, 0.7644, 0.4807, 0.9488, 0.4716, 0.9488, 0.4716, 0.7644, 0.456, 0.9572, 0.4716, 0.9488, 0.4807, 0.9488, 0.4927, 0.9611, 0.4927, 0.9611, 0.4511, 0.9611, 0.4926, 0.7889, 0.4807, 0.8012, 0.4716, 0.8012, 0.456, 0.7928, 0.4511, 0.7889, 0.4927, 0.7889, 0.4927, 0.9611, 0.4857, 0.8865, 0.4857, 0.8635, 0.4926, 0.7889, 0.4927, 0.7889, 0.4927, 0.9611, 0.5857, 0.9611, 0.5786, 0.8865, 0.5786, 0.8635, 0.5855, 0.7889, 0.5856, 0.7889, 0.5856, 0.9611, 0.5504, 0.9607, 0.5669, 0.9488, 0.5747, 0.9488, 0.5857, 0.9611, 0.5856, 0.9611, 0.55, 0.9611, 0.536, 0.7893, 0.5629, 0.8635, 0.5629, 0.8865, 0.536, 0.9607, 0.5351, 0.9611, 0.5351, 0.7889, 0.5855, 0.7889, 0.5747, 0.8012, 0.5669, 0.8012, 0.5504, 0.7893, 0.55, 0.7889, 0.5856, 0.7889, 0.5747, 0.3012, 0.5741, 0.4157, 0.5675, 0.4157, 0.5669, 0.3012, 0.4667, 0.6162, 0.4667, 0.7375, 0.4667, 0.7277, 0.4667, 0.617, 0.536, 0.2893, 0.5629, 0.3635, 0.5629, 0.3865, 0.536, 0.4607, 0.5351, 0.4611, 0.5351, 0.2889, 0.5675, 0.5112, 0.5675, 0.7239, 0.5741, 0.7239, 0.5741, 0.5112, 0.5504, 0.4607, 0.5669, 0.4488, 0.5747, 0.4488, 0.5857, 0.4611, 0.5856, 0.4611, 0.55, 0.4611, 0.5629, 0.456, 0.5629, 0.7718, 0.5629, 0.7589, 0.5629, 0.4709, 0.5855, 0.2889, 0.5747, 0.3012, 0.5669, 0.3012, 0.5504, 0.2893, 0.55, 0.2889, 0.5856, 0.2889, 0.5786, 0.456, 0.5786, 0.4709, 0.5786, 0.7589, 0.5786, 0.7718, 0.4807, 0.3012, 0.4807, 0.4835, 0.4716, 0.4835, 0.4716, 0.3012, 0.4857, 0.6162, 0.4857, 0.617, 0.4857, 0.7277, 0.4857, 0.7375, 0.456, 0.4572, 0.4716, 0.4488, 0.4807, 0.4488, 0.4927, 0.4611, 0.4927, 0.4611, 0.4367, 0.4607, 0.4296, 0.7071, 0.3795, 0.7071, 0.3836, 0.6642, 0.4311, 0.6642, 0.4926, 0.2889, 0.4807, 0.3012, 0.4716, 0.3012, 0.456, 0.2928, 0.4369, 0.289, 0.4927, 0.2889, 0.4716, 0.6191, 0.4716, 0.7008, 0.4807, 0.7008, 0.4807, 0.6191, 0.4484, 0.2928, 0.4667, 0.3635, 0.4667, 0.3865, 0.4484, 0.4572, 0.4272, 0.4577, 0.4272, 0.2923, 0.4807, 0.6141, 0.4807, 0.7644, 0.4716, 0.7644, 0.4716, 0.6141, 0.5857, 0.9467, 0.6193, 0.9467, 0.6193, 1.0, 0.5857, 1.0, 0.6193, 0.5855, 0.5857, 0.5855, 0.5857, 0.5427, 0.6234, 0.5427, 0.5857, 0.0858, 0.6193, 0.0858, 0.6193, 0.2186, 0.5857, 0.2186, 0.3836, 0.8565, 0.4311, 0.8565, 0.4311, 0.8935, 0.3836, 0.8935, 0.3836, 0.8935, 0.4311, 0.8935, 0.4311, 0.9467, 0.3836, 0.9467, 0.3836, 0.5314, 0.4311, 0.5314, 0.4311, 0.6642, 0.3836, 0.6642, 0.5351, 0.8935, 0.5857, 0.8935, 0.5857, 0.9467, 0.5351, 0.9467, 0.5351, 0.9467, 0.5857, 0.9467, 0.5857, 1.0, 0.5351, 1.0, 0.5351, 0.0429, 0.5857, 0.0429, 0.5857, 0.0858, 0.5351, 0.0858, 0.5857, 0.8565, 0.6193, 0.8565, 0.6193, 0.8935, 0.5857, 0.8935, 0.5857, 0.0429, 0.6193, 0.0429, 0.6193, 0.0858, 0.5857, 0.0858, 0.5857, 0.5314, 0.6193, 0.5314, 0.6193, 0.6642, 0.5857, 0.6642, 0.5857, 0.8565, 0.5351, 0.8565, 0.5351, 0.8033, 0.5857, 0.8033, 0.5857, 0.8033, 0.5351, 0.8033, 0.5351, 0.7071, 0.5857, 0.7071, 0.5857, 0.7071, 0.5351, 0.7071, 0.5351, 0.6642, 0.5857, 0.6642, 0.4928, 0.8935, 0.5351, 0.8935, 0.5351, 0.9467, 0.4928, 0.9467, 0.4928, 0.9467, 0.5351, 0.9467, 0.5351, 1.0, 0.4928, 1.0, 0.4928, 0.0429, 0.5351, 0.0429, 0.5351, 0.0858, 0.4928, 0.0858, 0.5351, 0.8565, 0.4928, 0.8565, 0.4928, 0.8033, 0.5351, 0.8033, 0.5351, 0.8033, 0.4928, 0.8033, 0.4928, 0.7071, 0.5351, 0.7071, 0.5351, 0.7071, 0.4928, 0.7071, 0.4928, 0.6642, 0.5351, 0.6642, 0.4311, 0.8935, 0.4928, 0.8935, 0.4928, 0.9467, 0.4311, 0.9467, 0.4311, 0.9467, 0.4928, 0.9467, 0.4928, 1.0, 0.4311, 1.0, 0.4311, 0.0429, 0.4928, 0.0429, 0.4928, 0.0858, 0.4311, 0.0858, 0.4928, 0.8565, 0.4311, 0.8565, 0.4254, 0.7963, 0.4928, 0.8033, 0.4928, 0.8033, 0.4254, 0.7963, 0.4296, 0.7071, 0.4928, 0.7071, 0.4928, 0.7071, 0.4296, 0.7071, 0.4311, 0.6642, 0.4928, 0.6642, 0.3836, 0.0429, 0.4311, 0.0429, 0.4311, 0.0858, 0.3836, 0.0858, 0.4399, 0.4467, 0.3682, 0.4654, 0.3836, 0.3935, 0.4399, 0.3935, 0.3836, 0.0858, 0.4311, 0.0858, 0.4311, 0.2186, 0.3836, 0.2186, 0.3836, 0.5855, 0.4399, 0.5855, 0.4399, 0.7188, 0.3836, 0.7188, 0.4399, 0.2073, 0.3155, 0.3042, 0.3836, 0.1645, 0.4399, 0.1645, 0.3836, 0.3565, 0.4399, 0.3565, 0.4399, 0.3935, 0.3836, 0.3935, 0.4399, 0.3033, 0.3268, 0.3634, 0.3155, 0.3042, 0.4399, 0.2073, 0.4299, 0.501, 0.3804, 0.5027, 0.3836, 0.4611, 0.4272, 0.4577, 0.3836, 0.03123, 0.4399, 0.03123, 0.4399, 0.1645, 0.3836, 0.1645, 0.5857, 0.5855, 0.6193, 0.5855, 0.6193, 0.7188, 0.5857, 0.7188, 0.6193, 0.3565, 0.5857, 0.3565, 0.5857, 0.3033, 0.6754, 0.3626, 0.5857, 0.3565, 0.6193, 0.3565, 0.6193, 0.3935, 0.5857, 0.3935, 0.6865, 0.3029, 0.5857, 0.2073, 0.5857, 0.1645, 0.6193, 0.1645, 0.6193, 0.5314, 0.5857, 0.5314, 0.5857, 0.5, 0.6225, 0.5026, 0.5857, 0.03123, 0.6193, 0.03123, 0.6193, 0.1645, 0.5857, 0.1645, 0.5857, 0.5855, 0.5351, 0.5855, 0.5351, 0.5427, 0.5857, 0.5427, 0.5857, 0.5427, 0.5351, 0.5427, 0.5351, 0.4467, 0.5857, 0.4467, 0.5857, 0.4467, 0.5351, 0.4467, 0.5351, 0.3935, 0.5857, 0.3935, 0.5857, 0.3565, 0.5351, 0.3565, 0.5351, 0.3033, 0.5857, 0.3033, 0.5857, 0.3033, 0.5351, 0.3033, 0.5351, 0.2073, 0.5857, 0.2073, 0.5857, 0.2073, 0.5351, 0.2073, 0.5351, 0.1645, 0.5857, 0.1645, 0.5351, 0.5855, 0.4928, 0.5855, 0.4928, 0.5427, 0.5351, 0.5427, 0.5351, 0.5427, 0.4928, 0.5427, 0.4928, 0.4467, 0.5351, 0.4467, 0.5351, 0.4467, 0.4928, 0.4467, 0.4928, 0.3935, 0.5351, 0.3935, 0.5351, 0.3565, 0.4928, 0.3565, 0.4928, 0.3033, 0.5351, 0.3033, 0.5351, 0.3033, 0.4928, 0.3033, 0.4928, 0.2073, 0.5351, 0.2073, 0.5351, 0.2073, 0.4928, 0.2073, 0.4928, 0.1645, 0.5351, 0.1645, 0.4928, 0.5855, 0.4399, 0.5855, 0.4399, 0.5427, 0.4928, 0.5427, 0.4928, 0.5427, 0.4399, 0.5427, 0.4399, 0.4467, 0.4928, 0.4467, 0.4928, 0.4467, 0.4399, 0.4467, 0.4399, 0.3935, 0.4928, 0.3935, 0.4928, 0.3565, 0.4399, 0.3565, 0.4399, 0.3033, 0.4928, 0.3033, 0.4928, 0.3033, 0.4399, 0.3033, 0.4399, 0.2073, 0.4928, 0.2073, 0.4928, 0.2073, 0.4399, 0.2073, 0.4399, 0.1645, 0.4928, 0.1645, 0.6635, 0.5362, 0.6652, 0.5327, 0.6694, 0.5313, 0.801, 0.5046, 0.8034, 0.5041, 0.807, 0.5094, 0.8315, 0.6592, 0.8219, 0.6899, 0.7983, 0.7093, 0.7593, 0.7193, 0.7297, 0.7233, 0.6847, 0.7232, 0.6654, 0.6974, 0.6612, 0.6618, 0.4054, 0.2779, 0.3147, 0.3249, 0.3836, 0.2186, 0.4311, 0.2186, 0.3836, 0.2889, 0.4272, 0.2923, 0.4272, 0.4577, 0.3836, 0.4611, 0.4399, 0.75, 0.3805, 0.7472, 0.3836, 0.7188, 0.4399, 0.7188, 0.4272, 0.2923, 0.3836, 0.2889, 0.3147, 0.3249, 0.4054, 0.2779, 0.6225, 0.5026, 0.5857, 0.5, 0.5856, 0.4611, 0.6193, 0.4611, 0.5856, 0.2889, 0.6193, 0.2889, 0.6193, 0.4611, 0.5856, 0.4611, 0.6873, 0.3239, 0.5857, 0.25, 0.5857, 0.2186, 0.6193, 0.2186, 0.6193, 0.7889, 0.5856, 0.7889, 0.5857, 0.75, 0.6224, 0.7472, 0.5857, 0.5314, 0.5351, 0.5314, 0.5351, 0.5, 0.5857, 0.5, 0.5857, 0.5, 0.5351, 0.5, 0.55, 0.4611, 0.5856, 0.4611, 0.5856, 0.2889, 0.55, 0.2889, 0.5351, 0.25, 0.5857, 0.25, 0.5857, 0.25, 0.5351, 0.25, 0.5351, 0.2186, 0.5857, 0.2186, 0.5351, 0.5314, 0.4928, 0.5314, 0.4928, 0.5, 0.5351, 0.5, 0.5351, 0.5, 0.4928, 0.5, 0.4927, 0.4611, 0.5351, 0.4611, 0.5351, 0.2889, 0.4927, 0.2889, 0.4928, 0.25, 0.5351, 0.25, 0.5351, 0.25, 0.4928, 0.25, 0.4928, 0.2186, 0.5351, 0.2186, 0.4928, 0.5314, 0.4311, 0.5314, 0.4299, 0.501, 0.4928, 0.5, 0.4928, 0.5, 0.4299, 0.501, 0.4367, 0.4607, 0.4927, 0.4611, 0.4927, 0.2889, 0.4369, 0.289, 0.4054, 0.2779, 0.4928, 0.25, 0.4928, 0.25, 0.4054, 0.2779, 0.4311, 0.2186, 0.4928, 0.2186, 0.5856, 0.9611, 0.6193, 0.9611, 0.6193, 1.0, 0.5857, 1.0, 0.3836, 0.7889, 0.4399, 0.7889, 0.4399, 0.9611, 0.3836, 0.9611, 0.4399, 0.7889, 0.3836, 0.7889, 0.3805, 0.7472, 0.4399, 0.75, 0.55, 0.9611, 0.5856, 0.9611, 0.5857, 1.0, 0.5351, 1.0, 0.5351, 0.0, 0.5857, 0.0, 0.5857, 0.03123, 0.5351, 0.03123, 0.5856, 0.7889, 0.6193, 0.7889, 0.6193, 0.9611, 0.5856, 0.9611, 0.5857, 0.0, 0.6193, 0.0, 0.6193, 0.03123, 0.5857, 0.03123, 0.5856, 0.7889, 0.55, 0.7889, 0.5351, 0.75, 0.5857, 0.75, 0.5857, 0.75, 0.5351, 0.75, 0.5351, 0.7188, 0.5857, 0.7188, 0.4927, 0.9611, 0.5351, 0.9611, 0.5351, 1.0, 0.4928, 1.0, 0.4928, 0.0, 0.5351, 0.0, 0.5351, 0.03123, 0.4928, 0.03123, 0.5351, 0.7889, 0.4927, 0.7889, 0.4928, 0.75, 0.5351, 0.75, 0.5351, 0.75, 0.4928, 0.75, 0.4928, 0.7188, 0.5351, 0.7188, 0.4511, 0.9611, 0.4927, 0.9611, 0.4928, 1.0, 0.4399, 1.0, 0.4399, 0.0, 0.4928, 0.0, 0.4928, 0.03123, 0.4399, 0.03123, 0.4927, 0.7889, 0.4511, 0.7889, 0.4399, 0.75, 0.4928, 0.75, 0.4928, 0.75, 0.4399, 0.75, 0.4399, 0.7188, 0.4928, 0.7188, 0.3836, 0.0, 0.4399, 0.0, 0.4399, 0.03123, 0.3836, 0.03123, 0.6193, 0.2889, 0.5856, 0.2889, 0.5857, 0.25, 0.6873, 0.3239, 0.7593, 0.7193, 0.7983, 0.7093, 0.8186, 0.7392, 0.7684, 0.7498, 0.625, 0.8934, 0.625, 0.9436, 0.6193, 0.9467, 0.6193, 0.8935, 0.7983, 0.7093, 0.8219, 0.6899, 0.8584, 0.7089, 0.824, 0.7367, 0.625, 0.9499, 0.625, 0.9969, 0.6193, 1.0, 0.6193, 0.9467, 0.8219, 0.6899, 0.8315, 0.6592, 0.8748, 0.6642, 0.8616, 0.7046, 0.625, 0.04541, 0.625, 0.08583, 0.6193, 0.0858, 0.6193, 0.0429, 0.6847, 0.7232, 0.7297, 0.7233, 0.729, 0.7509, 0.648, 0.7798, 0.6417, 0.7861, 0.6255, 0.8544, 0.6193, 0.8565, 0.6345, 0.7848, 0.6654, 0.6974, 0.6847, 0.7232, 0.642, 0.7773, 0.63, 0.708, 0.63, 0.708, 0.642, 0.7773, 0.6345, 0.7848, 0.6234, 0.7071, 0.6612, 0.6618, 0.6654, 0.6974, 0.63, 0.708, 0.6251, 0.6642, 0.6251, 0.6642, 0.63, 0.708, 0.6234, 0.7071, 0.6193, 0.6642, 0.6601, 0.5443, 0.6566, 0.5802, 0.6251, 0.5855, 0.63, 0.5418, 0.63, 0.5418, 0.6251, 0.5855, 0.6193, 0.5855, 0.6234, 0.5427, 0.6774, 0.5163, 0.6601, 0.5443, 0.63, 0.5418, 0.642, 0.4727, 0.642, 0.4727, 0.63, 0.5418, 0.6234, 0.5427, 0.6345, 0.4652, 0.7142, 0.5064, 0.6774, 0.5163, 0.648, 0.4702, 0.729, 0.4991, 0.6255, 0.3956, 0.6417, 0.4639, 0.6345, 0.4652, 0.6193, 0.3935, 0.7235, 0.449, 0.7278, 0.492, 0.7662, 0.4963, 0.6951, 0.3801, 0.6867, 0.3717, 0.6259, 0.3576, 0.6193, 0.3565, 0.6754, 0.3626, 0.7424, 0.4535, 0.7235, 0.449, 0.6913, 0.3695, 0.7028, 0.3222, 0.7028, 0.3222, 0.6913, 0.3695, 0.6754, 0.3626, 0.6865, 0.3029, 0.7965, 0.5404, 0.7424, 0.4535, 0.7136, 0.3347, 0.8701, 0.5778, 0.6273, 0.169, 0.699, 0.31, 0.6865, 0.3029, 0.6193, 0.1645, 0.7297, 0.7233, 0.7593, 0.7193, 0.7684, 0.7498, 0.7331, 0.75, 0.625, 0.8581, 0.625, 0.8934, 0.6193, 0.8935, 0.6193, 0.8565, 0.6193, 0.3935, 0.6193, 0.3565, 0.6259, 0.3576, 0.625, 0.3919, 0.7331, 0.5, 0.7669, 0.5, 0.7278, 0.492, 0.7142, 0.5064, 0.6652, 0.5327, 0.6635, 0.5362, 0.6252, 0.5312, 0.6281, 0.5078, 0.6281, 0.5078, 0.6252, 0.5312, 0.6193, 0.5314, 0.6225, 0.5026, 0.6694, 0.5313, 0.6652, 0.5327, 0.6347, 0.5026, 0.6611, 0.5002, 0.6253, 0.4645, 0.6281, 0.496, 0.6225, 0.5026, 0.6193, 0.4611, 0.8034, 0.5041, 0.801, 0.5046, 0.8255, 0.4868, 0.7266, 0.3638, 0.6912, 0.3285, 0.6314, 0.2927, 0.6193, 0.2889, 0.6873, 0.3239, 0.807, 0.5094, 0.8034, 0.5041, 0.7331, 0.3691, 0.8613, 0.5157, 0.6314, 0.2281, 0.6912, 0.3167, 0.6873, 0.3239, 0.6193, 0.2186, 0.8251, 0.7138, 0.8294, 0.7124, 0.8586, 0.7419, 0.8382, 0.7492, 0.625, 0.9642, 0.625, 0.9935, 0.6193, 1.0, 0.6193, 0.9611, 0.8294, 0.7124, 0.831, 0.7089, 0.874, 0.7205, 0.8651, 0.7367, 0.625, 0.005234, 0.625, 0.02872, 0.6193, 0.03123, 0.6193, 0.0, 0.6642, 0.7138, 0.6684, 0.715, 0.6611, 0.7497, 0.6345, 0.7473, 0.628, 0.7538, 0.6253, 0.7855, 0.6193, 0.7889, 0.6224, 0.7472, 0.6624, 0.7102, 0.6642, 0.7138, 0.628, 0.7421, 0.6251, 0.7189, 0.6251, 0.7189, 0.628, 0.7421, 0.6224, 0.7472, 0.6193, 0.7188, 0.801, 0.5046, 0.6694, 0.5313, 0.6663, 0.5, 0.8337, 0.5, 0.625, 0.2913, 0.625, 0.4587, 0.6193, 0.4611, 0.6193, 0.2889, 0.6635, 0.5362, 0.6612, 0.6618, 0.6251, 0.6642, 0.6252, 0.5312, 0.6252, 0.5312, 0.6251, 0.6642, 0.6193, 0.6642, 0.6193, 0.5314, 0.6193, 0.2186, 0.6193, 0.0858, 0.625, 0.08583, 0.625, 0.2167, 0.875, 0.5333, 0.8748, 0.6642, 0.8315, 0.6592, 0.807, 0.5094, 0.6193, 0.7188, 0.6193, 0.5855, 0.6251, 0.5855, 0.6251, 0.7189, 0.6251, 0.7189, 0.6251, 0.5855, 0.6566, 0.5802, 0.6624, 0.7102, 0.6193, 0.1645, 0.6193, 0.03123, 0.625, 0.03315, 0.625, 0.1633, 0.875, 0.5867, 0.875, 0.7168, 0.831, 0.7089, 0.7965, 0.5404, 0.6193, 0.9611, 0.6193, 0.7889, 0.625, 0.7913, 0.625, 0.9587, 0.8337, 0.75, 0.6663, 0.75, 0.6684, 0.715, 0.8251, 0.7138, 0.6193, 0.8565, 0.5857, 0.8565, 0.5857, 0.8033, 0.6345, 0.7848, 0.5747, 0.4488, 0.5767, 0.4488, 0.5857, 0.4611, 0.5767, 0.4488, 0.5781, 0.4488, 0.5857, 0.4611, 0.5781, 0.4488, 0.5786, 0.4488, 0.5857, 0.4611, 0.5786, 0.3635, 0.5786, 0.3319, 0.5855, 0.2889, 0.5786, 0.3319, 0.5786, 0.3079, 0.5855, 0.2889, 0.5786, 0.3079, 0.5786, 0.2983, 0.5855, 0.2889, 0.5629, 0.3865, 0.5629, 0.4179, 0.5629, 0.4488, 0.5629, 0.4179, 0.5638, 0.4497, 0.5629, 0.4488, 0.5638, 0.4497, 0.5629, 0.4522, 0.5629, 0.4488, 0.5669, 0.3012, 0.5649, 0.3012, 0.5504, 0.2893, 0.5649, 0.3012, 0.5634, 0.3012, 0.5504, 0.2893, 0.5634, 0.3012, 0.5629, 0.3012, 0.5504, 0.2893, 0.4807, 0.4488, 0.4832, 0.4488, 0.4927, 0.4611, 0.4832, 0.4488, 0.485, 0.4488, 0.4927, 0.4611, 0.485, 0.4488, 0.4857, 0.4488, 0.4927, 0.4611, 0.4857, 0.3635, 0.4857, 0.3325, 0.4926, 0.2889, 0.4857, 0.3325, 0.4857, 0.3099, 0.4926, 0.2889, 0.4857, 0.3099, 0.4857, 0.3022, 0.4926, 0.2889, 0.4667, 0.3865, 0.4667, 0.4176, 0.4667, 0.4494, 0.4667, 0.4176, 0.4667, 0.4405, 0.4667, 0.4494, 0.4667, 0.4405, 0.4667, 0.4488, 0.4667, 0.4494, 0.4716, 0.3012, 0.4692, 0.3012, 0.4667, 0.3021, 0.4692, 0.3012, 0.4673, 0.3012, 0.4667, 0.3021, 0.4673, 0.3012, 0.4667, 0.3012, 0.4667, 0.3021, 0.5747, 0.9488, 0.5767, 0.9488, 0.5857, 0.9611, 0.5767, 0.9488, 0.5781, 0.9488, 0.5857, 0.9611, 0.5781, 0.9488, 0.5786, 0.9488, 0.5857, 0.9611, 0.5786, 0.8635, 0.5786, 0.8321, 0.5855, 0.7889, 0.5786, 0.8321, 0.5786, 0.8085, 0.5855, 0.7889, 0.5786, 0.8085, 0.5786, 0.7996, 0.5855, 0.7889, 0.5669, 0.8012, 0.5649, 0.8012, 0.5629, 0.8005, 0.5649, 0.8012, 0.5634, 0.8012, 0.5629, 0.8005, 0.5634, 0.8012, 0.5629, 0.8012, 0.5629, 0.8005, 0.5629, 0.8865, 0.5629, 0.9177, 0.5629, 0.9477, 0.5629, 0.9177, 0.5629, 0.9405, 0.5629, 0.9477, 0.5629, 0.9405, 0.5629, 0.9488, 0.5629, 0.9477, 0.4857, 0.8635, 0.4857, 0.832, 0.4926, 0.7889, 0.4857, 0.832, 0.4857, 0.8084, 0.4926, 0.7889, 0.4857, 0.8084, 0.4857, 0.7993, 0.4926, 0.7889, 0.4807, 0.9488, 0.4832, 0.9488, 0.4927, 0.9611, 0.4832, 0.9488, 0.485, 0.9488, 0.4927, 0.9611, 0.485, 0.9488, 0.4857, 0.9488, 0.4927, 0.9611, 0.4716, 0.8012, 0.4692, 0.8012, 0.4667, 0.7994, 0.4692, 0.8012, 0.4673, 0.8012, 0.4667, 0.7994, 0.4673, 0.8012, 0.4667, 0.8012, 0.4667, 0.7994, 0.4667, 0.8865, 0.4667, 0.9178, 0.4667, 0.9455, 0.4667, 0.9178, 0.4667, 0.9405, 0.4667, 0.9455, 0.4667, 0.9405, 0.4667, 0.9488, 0.4667, 0.9455, 0.4716, 0.7644, 0.4716, 0.9488, 0.4692, 0.9488, 0.4692, 0.7644, 0.4692, 0.7644, 0.4692, 0.9488, 0.4667, 0.9178, 0.4667, 0.751, 0.4667, 0.751, 0.4667, 0.9178, 0.4667, 0.8865, 0.4667, 0.7375, 0.4667, 0.7277, 0.4667, 0.8635, 0.4667, 0.8327, 0.4667, 0.7143, 0.4667, 0.7143, 0.4667, 0.8327, 0.4692, 0.8012, 0.4692, 0.7008, 0.4692, 0.7008, 0.4692, 0.8012, 0.4716, 0.8012, 0.4716, 0.7008, 0.4857, 0.7375, 0.4857, 0.8865, 0.4857, 0.9173, 0.4857, 0.7509, 0.4857, 0.7509, 0.4857, 0.9173, 0.4832, 0.9488, 0.4832, 0.7644, 0.4832, 0.7644, 0.4832, 0.9488, 0.4807, 0.9488, 0.4807, 0.7644, 0.4807, 0.7008, 0.4807, 0.8012, 0.4832, 0.8012, 0.4832, 0.7008, 0.4832, 0.7008, 0.4832, 0.8012, 0.4857, 0.832, 0.4857, 0.7141, 0.4857, 0.7141, 0.4857, 0.832, 0.4857, 0.8635, 0.4857, 0.7277, 0.5786, 0.7718, 0.5786, 0.8865, 0.5786, 0.9173, 0.5786, 0.7893, 0.5786, 0.7893, 0.5786, 0.9173, 0.5767, 0.9488, 0.5764, 0.8069, 0.5764, 0.8069, 0.5767, 0.9488, 0.5747, 0.9488, 0.5741, 0.8069, 0.5675, 0.8069, 0.5669, 0.9488, 0.5649, 0.9488, 0.5652, 0.8069, 0.5652, 0.8069, 0.5649, 0.9488, 0.5629, 0.9177, 0.5629, 0.7893, 0.5629, 0.7893, 0.5629, 0.9177, 0.5629, 0.8865, 0.5629, 0.7718, 0.5741, 0.7239, 0.5747, 0.8012, 0.5767, 0.8012, 0.5763, 0.7239, 0.5763, 0.7239, 0.5767, 0.8012, 0.5786, 0.8321, 0.5786, 0.7414, 0.5786, 0.7414, 0.5786, 0.8321, 0.5786, 0.8635, 0.5786, 0.7589, 0.5629, 0.7589, 0.5629, 0.8635, 0.5629, 0.8325, 0.5629, 0.7414, 0.5629, 0.7414, 0.5629, 0.8325, 0.5649, 0.8012, 0.5652, 0.7239, 0.5652, 0.7239, 0.5649, 0.8012, 0.5669, 0.8012, 0.5675, 0.7239, 0.5786, 0.3635, 0.5786, 0.456, 0.5786, 0.4358, 0.5786, 0.3319, 0.5786, 0.3319, 0.5786, 0.4358, 0.5763, 0.4157, 0.5767, 0.3012, 0.5767, 0.3012, 0.5763, 0.4157, 0.5741, 0.4157, 0.5747, 0.3012, 0.5786, 0.456, 0.5786, 0.7718, 0.5786, 0.7893, 0.5786, 0.4358, 0.5786, 0.4358, 0.5786, 0.7893, 0.5764, 0.8069, 0.5763, 0.4157, 0.5763, 0.4157, 0.5764, 0.8069, 0.5741, 0.8069, 0.5741, 0.4157, 0.5669, 0.3012, 0.5675, 0.4157, 0.5652, 0.4157, 0.5649, 0.3012, 0.5649, 0.3012, 0.5652, 0.4157, 0.5629, 0.4361, 0.5629, 0.333, 0.5629, 0.333, 0.5629, 0.4361, 0.5629, 0.456, 0.5629, 0.3635, 0.5675, 0.4157, 0.5675, 0.8069, 0.5652, 0.8069, 0.5652, 0.4157, 0.5652, 0.4157, 0.5652, 0.8069, 0.5629, 0.7893, 0.5629, 0.4361, 0.5629, 0.4361, 0.5629, 0.7893, 0.5629, 0.7718, 0.5629, 0.456, 0.5747, 0.4488, 0.5741, 0.5112, 0.5763, 0.5112, 0.5767, 0.4488, 0.5767, 0.4488, 0.5763, 0.5112, 0.5786, 0.4909, 0.5786, 0.4172, 0.5786, 0.4172, 0.5786, 0.4909, 0.5786, 0.4709, 0.5786, 0.3865, 0.5741, 0.5112, 0.5741, 0.7239, 0.5763, 0.7239, 0.5763, 0.5112, 0.5763, 0.5112, 0.5763, 0.7239, 0.5786, 0.7414, 0.5786, 0.4909, 0.5786, 0.4909, 0.5786, 0.7414, 0.5786, 0.7589, 0.5786, 0.4709, 0.5629, 0.3865, 0.5629, 0.4709, 0.5629, 0.4912, 0.5629, 0.4179, 0.5629, 0.4179, 0.5629, 0.4912, 0.5652, 0.5112, 0.5638, 0.4497, 0.5638, 0.4497, 0.5652, 0.5112, 0.5675, 0.5112, 0.5669, 0.4488, 0.5629, 0.4709, 0.5629, 0.7589, 0.5629, 0.7414, 0.5629, 0.4912, 0.5629, 0.4912, 0.5629, 0.7414, 0.5652, 0.7239, 0.5652, 0.5112, 0.5652, 0.5112, 0.5652, 0.7239, 0.5675, 0.7239, 0.5675, 0.5112, 0.4716, 0.3012, 0.4716, 0.4835, 0.4692, 0.4835, 0.4692, 0.3012, 0.4692, 0.3012, 0.4692, 0.4835, 0.4667, 0.497, 0.4667, 0.3322, 0.4667, 0.3322, 0.4667, 0.497, 0.4667, 0.5108, 0.4667, 0.3635, 0.4716, 0.6141, 0.4716, 0.7644, 0.4692, 0.7644, 0.4692, 0.6141, 0.4692, 0.6141, 0.4692, 0.7644, 0.4667, 0.751, 0.4667, 0.6151, 0.4667, 0.6151, 0.4667, 0.751, 0.4667, 0.7375, 0.4667, 0.6162, 0.4667, 0.3865, 0.4667, 0.5208, 0.4667, 0.5343, 0.4667, 0.4176, 0.4667, 0.4176, 0.4667, 0.5343, 0.4692, 0.548, 0.4692, 0.4488, 0.4692, 0.4488, 0.4692, 0.548, 0.4716, 0.548, 0.4716, 0.4488, 0.4667, 0.617, 0.4667, 0.7277, 0.4667, 0.7143, 0.4667, 0.618, 0.4667, 0.618, 0.4667, 0.7143, 0.4692, 0.7008, 0.4692, 0.6191, 0.4692, 0.6191, 0.4692, 0.7008, 0.4716, 0.7008, 0.4716, 0.6191, 0.4857, 0.3635, 0.4857, 0.5108, 0.4857, 0.4973, 0.4857, 0.3325, 0.4857, 0.3325, 0.4857, 0.4973, 0.4832, 0.4835, 0.4832, 0.3012, 0.4832, 0.3012, 0.4832, 0.4835, 0.4807, 0.4835, 0.4807, 0.3012, 0.4857, 0.6162, 0.4857, 0.7375, 0.4857, 0.7509, 0.4857, 0.6152, 0.4857, 0.6152, 0.4857, 0.7509, 0.4832, 0.7644, 0.4832, 0.6141, 0.4832, 0.6141, 0.4832, 0.7644, 0.4807, 0.7644, 0.4807, 0.6141, 0.4807, 0.4488, 0.4807, 0.548, 0.4832, 0.548, 0.4832, 0.4488, 0.4832, 0.4488, 0.4832, 0.548, 0.4857, 0.5345, 0.4857, 0.4178, 0.4857, 0.4178, 0.4857, 0.5345, 0.4857, 0.5208, 0.4857, 0.3865, 0.4807, 0.6191, 0.4807, 0.7008, 0.4832, 0.7008, 0.4832, 0.6191, 0.4832, 0.6191, 0.4832, 0.7008, 0.4857, 0.7141, 0.4857, 0.6181, 0.4857, 0.6181, 0.4857, 0.7141, 0.4857, 0.7277, 0.4857, 0.617, 0.2676, 0.7052, 0.2999, 0.7019, 0.3237, 0.7348, 0.2711, 0.7313, 0.2711, 0.7313, 0.3237, 0.7348, 0.3536, 0.7804, 0.2688, 0.7503, 0.3792, 0.8564, 0.3634, 0.7861, 0.3682, 0.7846, 0.3836, 0.8565, 0.2999, 0.7019, 0.3141, 0.6874, 0.344, 0.7013, 0.3237, 0.7348, 0.3237, 0.7348, 0.344, 0.7013, 0.3747, 0.7078, 0.3632, 0.78, 0.3632, 0.78, 0.3747, 0.7078, 0.3795, 0.7071, 0.3682, 0.7846, 0.3141, 0.6874, 0.3188, 0.6602, 0.3479, 0.6623, 0.344, 0.7013, 0.344, 0.7013, 0.3479, 0.6623, 0.3793, 0.6642, 0.3747, 0.7078, 0.3747, 0.7078, 0.3793, 0.6642, 0.3836, 0.6642, 0.3795, 0.7071, 0.2139, 0.6944, 0.2449, 0.7028, 0.2385, 0.7268, 0.1959, 0.7164, 0.1959, 0.7164, 0.2385, 0.7268, 0.2315, 0.7499, 0.1804, 0.739, 0.3793, 0.9446, 0.3793, 0.8935, 0.3836, 0.8935, 0.3836, 0.9467, 0.1982, 0.6813, 0.2139, 0.6944, 0.1959, 0.7164, 0.1686, 0.694, 0.1686, 0.694, 0.1959, 0.7164, 0.1767, 0.7372, 0.1409, 0.7084, 0.3793, 0.9978, 0.3793, 0.9489, 0.3836, 0.9467, 0.3836, 1.0, 0.1908, 0.6569, 0.1982, 0.6813, 0.1686, 0.694, 0.1579, 0.6603, 0.1579, 0.6603, 0.1686, 0.694, 0.1387, 0.7054, 0.1253, 0.6651, 0.3793, 0.08609, 0.3793, 0.04464, 0.3836, 0.0429, 0.3836, 0.0858, 0.3264, 0.5771, 0.3231, 0.5489, 0.3478, 0.5426, 0.3513, 0.5816, 0.3513, 0.5816, 0.3478, 0.5426, 0.3747, 0.542, 0.3793, 0.5855, 0.3793, 0.5855, 0.3747, 0.542, 0.3795, 0.5427, 0.3836, 0.5855, 0.3231, 0.5489, 0.3116, 0.5313, 0.3289, 0.5076, 0.3478, 0.5426, 0.3478, 0.5426, 0.3289, 0.5076, 0.3632, 0.47, 0.3747, 0.542, 0.3747, 0.542, 0.3632, 0.47, 0.3682, 0.4654, 0.3795, 0.5427, 0.3116, 0.5313, 0.2886, 0.5167, 0.2827, 0.5035, 0.3289, 0.5076, 0.3289, 0.5076, 0.2827, 0.5035, 0.2688, 0.4997, 0.3536, 0.4696, 0.3634, 0.4639, 0.3792, 0.3936, 0.3836, 0.3935, 0.3682, 0.4654, 0.2776, 0.5051, 0.2684, 0.4854, 0.2823, 0.4307, 0.2668, 0.4893, 0.2668, 0.4893, 0.2823, 0.4307, 0.3063, 0.3778, 0.2329, 0.4987, 0.3787, 0.3572, 0.3205, 0.3677, 0.3268, 0.3634, 0.3836, 0.3565, 0.2684, 0.4854, 0.2544, 0.4934, 0.2624, 0.4292, 0.2823, 0.4307, 0.2823, 0.4307, 0.2624, 0.4292, 0.3064, 0.314, 0.3176, 0.3657, 0.3176, 0.3657, 0.3064, 0.314, 0.3155, 0.3042, 0.3268, 0.3634, 0.2544, 0.4934, 0.226, 0.5422, 0.1899, 0.5436, 0.2624, 0.4292, 0.2624, 0.4292, 0.1899, 0.5436, 0.1284, 0.5801, 0.2895, 0.3299, 0.3089, 0.3058, 0.3779, 0.1674, 0.3836, 0.1645, 0.3155, 0.3042, 0.2449, 0.7028, 0.2676, 0.7052, 0.2711, 0.7313, 0.2385, 0.7268, 0.2385, 0.7268, 0.2711, 0.7313, 0.2688, 0.7503, 0.2315, 0.7499, 0.3793, 0.8935, 0.3792, 0.8564, 0.3836, 0.8565, 0.3836, 0.8935, 0.2886, 0.5167, 0.2776, 0.5051, 0.2668, 0.4893, 0.2827, 0.5035, 0.2827, 0.5035, 0.2668, 0.4893, 0.2329, 0.4987, 0.2688, 0.4997, 0.3792, 0.3936, 0.3787, 0.3572, 0.3836, 0.3565, 0.3836, 0.3935, 0.3156, 0.5394, 0.3189, 0.5457, 0.3426, 0.5263, 0.3464, 0.5346, 0.3464, 0.5346, 0.3426, 0.5263, 0.3762, 0.5062, 0.3792, 0.5312, 0.3792, 0.5312, 0.3762, 0.5062, 0.3804, 0.5027, 0.3836, 0.5314, 0.3189, 0.5457, 0.3265, 0.5485, 0.3325, 0.5233, 0.3426, 0.5263, 0.3426, 0.5263, 0.3325, 0.5233, 0.338, 0.5002, 0.3671, 0.5027, 0.3762, 0.498, 0.3791, 0.4634, 0.3836, 0.4611, 0.3804, 0.5027, 0.1937, 0.5323, 0.2009, 0.5304, 0.2003, 0.4854, 0.2015, 0.4916, 0.2015, 0.4916, 0.2003, 0.4854, 0.2802, 0.3554, 0.1713, 0.4909, 0.3752, 0.2912, 0.3136, 0.3259, 0.3147, 0.3249, 0.3836, 0.2889, 0.2009, 0.5304, 0.2047, 0.5234, 0.1875, 0.5028, 0.2003, 0.4854, 0.2003, 0.4854, 0.1875, 0.5028, 0.1345, 0.5205, 0.2757, 0.3591, 0.3136, 0.3177, 0.3752, 0.2248, 0.3836, 0.2186, 0.3147, 0.3249, 0.3281, 0.6963, 0.3204, 0.6986, 0.3434, 0.7211, 0.3333, 0.7239, 0.3333, 0.7239, 0.3434, 0.7211, 0.3673, 0.7471, 0.338, 0.7498, 0.3791, 0.7866, 0.3763, 0.7518, 0.3805, 0.7472, 0.3836, 0.7889, 0.3204, 0.6986, 0.3169, 0.7053, 0.3473, 0.7126, 0.3434, 0.7211, 0.3434, 0.7211, 0.3473, 0.7126, 0.3792, 0.7189, 0.3763, 0.7437, 0.3763, 0.7437, 0.3792, 0.7189, 0.3836, 0.7188, 0.3805, 0.7472, 0.1885, 0.6974, 0.1805, 0.695, 0.1722, 0.7225, 0.1623, 0.7193, 0.1623, 0.7193, 0.1722, 0.7225, 0.1624, 0.7495, 0.14, 0.7414, 0.3793, 0.9955, 0.3793, 0.9632, 0.3836, 0.9611, 0.3836, 1.0, 0.1913, 0.7042, 0.1885, 0.6974, 0.1623, 0.7193, 0.1584, 0.7112, 0.1584, 0.7112, 0.1623, 0.7193, 0.1355, 0.7378, 0.1257, 0.72, 0.3793, 0.0315, 0.3793, 0.003627, 0.3836, 0.0, 0.3836, 0.03123, 0.3265, 0.5485, 0.1937, 0.5323, 0.2015, 0.4916, 0.3325, 0.5233, 0.3325, 0.5233, 0.2015, 0.4916, 0.1656, 0.5, 0.3344, 0.5, 0.3793, 0.4594, 0.3793, 0.2906, 0.3836, 0.2889, 0.3836, 0.4611, 0.3188, 0.6602, 0.3156, 0.5394, 0.3464, 0.5346, 0.3479, 0.6623, 0.3479, 0.6623, 0.3464, 0.5346, 0.3792, 0.5312, 0.3793, 0.6642, 0.3793, 0.6642, 0.3792, 0.5312, 0.3836, 0.5314, 0.3836, 0.6642, 0.3836, 0.0858, 0.3836, 0.2186, 0.3793, 0.2173, 0.3793, 0.08609, 0.3793, 0.08609, 0.3793, 0.2173, 0.375, 0.2137, 0.375, 0.08911, 0.1579, 0.6603, 0.1875, 0.5028, 0.2047, 0.5234, 0.1908, 0.6569, 0.3169, 0.7053, 0.3264, 0.5771, 0.3513, 0.5816, 0.3473, 0.7126, 0.3473, 0.7126, 0.3513, 0.5816, 0.3793, 0.5855, 0.3792, 0.7189, 0.3792, 0.7189, 0.3793, 0.5855, 0.3836, 0.5855, 0.3836, 0.7188, 0.1805, 0.695, 0.3281, 0.6963, 0.3333, 0.7239, 0.1722, 0.7225, 0.1722, 0.7225, 0.3333, 0.7239, 0.3344, 0.75, 0.1656, 0.75, 0.3793, 0.9594, 0.3793, 0.7906, 0.3836, 0.7889, 0.3836, 0.9611, 0.3836, 0.03123, 0.3836, 0.1645, 0.3793, 0.1637, 0.3793, 0.0315, 0.3793, 0.0315, 0.3793, 0.1637, 0.375, 0.1612, 0.375, 0.0362, 0.1584, 0.7112, 0.1899, 0.5436, 0.226, 0.5422, 0.1913, 0.7042, 0.5786, 0.3635, 0.5786, 0.3865, 0.5786, 0.4709, 0.5786, 0.456, 0.4857, 0.5345, 0.4857, 0.6181, 0.4857, 0.617, 0.4857, 0.5208, 0.4832, 0.548, 0.4832, 0.6191, 0.4857, 0.6181, 0.4857, 0.5345, 0.4807, 0.548, 0.4807, 0.6191, 0.4832, 0.6191, 0.4832, 0.548, 0.4832, 0.4835, 0.4832, 0.6141, 0.4807, 0.6141, 0.4807, 0.4835, 0.4857, 0.4973, 0.4857, 0.6152, 0.4832, 0.6141, 0.4832, 0.4835, 0.4857, 0.5108, 0.4857, 0.6162, 0.4857, 0.6152, 0.4857, 0.4973, 0.4692, 0.548, 0.4692, 0.6191, 0.4716, 0.6191, 0.4716, 0.548, 0.4667, 0.5343, 0.4667, 0.618, 0.4692, 0.6191, 0.4692, 0.548, 0.4667, 0.5208, 0.4667, 0.617, 0.4667, 0.618, 0.4667, 0.5343, 0.4667, 0.497, 0.4667, 0.6151, 0.4667, 0.6162, 0.4667, 0.5108, 0.4692, 0.4835, 0.4692, 0.6141, 0.4667, 0.6151, 0.4667, 0.497, 0.4716, 0.4835, 0.4716, 0.6141, 0.4692, 0.6141, 0.4692, 0.4835, 0.4807, 0.4835, 0.4807, 0.6141, 0.4716, 0.6141, 0.4716, 0.4835, 0.4716, 0.548, 0.4716, 0.6191, 0.4807, 0.6191, 0.4807, 0.548, 0.4857, 0.5108, 0.4857, 0.5208, 0.4857, 0.617, 0.4857, 0.6162, 0.4667, 0.5108, 0.4667, 0.6162, 0.4667, 0.617, 0.4667, 0.5208])
me_cube.materials.append(mat_material)
me_cube.use_remesh_preserve_volume = False
me_cube.use_remesh_preserve_attributes = False
me_cube.use_mirror_vertex_groups = False
me_cube.update()

# ---- objects
ob_cube = bpy.data.objects.new('Cube', me_cube)

# ---- transforms, parenting, visibility, modifiers, constraints
ob_cube.location = (0.0, 0.0, 0.3706)
ob_cube.scale = (0.2937, 0.2937, 0.2937)
ob_cube.lock_rotations_4d = False
ob_cube.empty_display_type = 'ARROWS'
ob_cube.lineart.crease_threshold = 0.0
_m = ob_cube.modifiers.new('Auto Smooth', 'NODES')
_m.node_group = ng_auto_smooth
_gi = [s.identifier for s in ng_auto_smooth.interface.items_tree if s.item_type == 'SOCKET' and s.in_out == 'INPUT']
_m[_gi[1]] = 1.237  # Angle

# ---- collection membership
col_collection.objects.link(ob_cube)

# ---- scene / render settings (as saved in the file)
scene.frame_start = 1; scene.frame_end = 250; scene.frame_set(1)
scene.render.engine = 'CYCLES'
scene.cycles.use_denoising = False
scene.cycles.samples = 128
scene.cycles.sampling_pattern = 'TABULATED_SOBOL'
scene.cycles.use_adaptive_sampling = False
scene.cycles.use_light_tree = False
scene.cycles.bake_type = 'DIFFUSE'
scene.view_settings.view_transform = 'Filmic'
bpy.context.view_layer.update()

# ---- added for rendering (the .blend has no active camera and no usable light): camera, sun
cam_auto = bpy.data.cameras.new('AutoCamera')
cam_auto.lens = 50.0
cam_auto.sensor_width = 36.0
cam_auto.clip_end = 1000.0
ob_auto_camera = bpy.data.objects.new('AutoCamera', cam_auto)
scene.collection.objects.link(ob_auto_camera)
ob_auto_camera.location = (5.40637, -3.91889, 6.54175)
ob_auto_camera.rotation_euler = (1.09748, -7.21219e-08, 0.694738)
scene.camera = ob_auto_camera
light_auto_sun = bpy.data.lights.new('AutoSun', 'SUN')
light_auto_sun.energy = 3.0
light_auto_sun.angle = 0.0523599
ob_auto_sun = bpy.data.objects.new('AutoSun', light_auto_sun)
scene.collection.objects.link(ob_auto_sun)
ob_auto_sun.rotation_euler = (0.872665, 0.174533, 0.523599)
bpy.context.view_layer.update()
